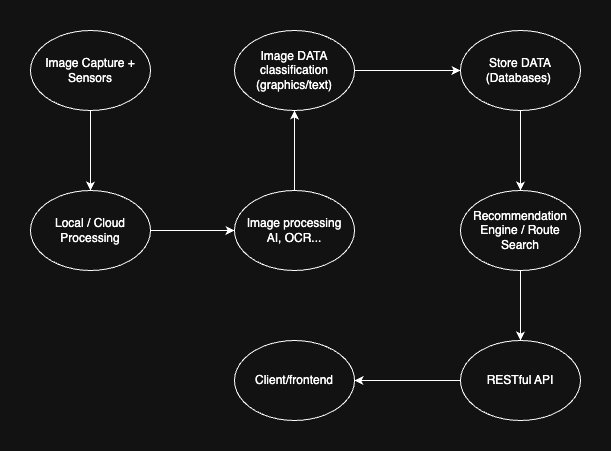

The diagram above was exported from draw.io. Its source (the exported page's mxGraphModel, read from the mxfile embedded in the PNG):
<mxGraphModel dx="1426" dy="800" grid="1" gridSize="10" guides="1" tooltips="1" connect="1" arrows="1" fold="1" page="1" pageScale="1" pageWidth="827" pageHeight="1169" math="0" shadow="0">
  <root>
    <mxCell id="0" />
    <mxCell id="1" parent="0" />
    <mxCell id="2" value="" style="edgeStyle=orthogonalEdgeStyle;rounded=0;orthogonalLoop=1;jettySize=auto;html=1;" edge="1" source="3" target="12" parent="1">
      <mxGeometry relative="1" as="geometry" />
    </mxCell>
    <mxCell id="3" value="Image Capture + Sensors" style="ellipse;whiteSpace=wrap;html=1;" vertex="1" parent="1">
      <mxGeometry x="150" y="130" width="120" height="80" as="geometry" />
    </mxCell>
    <mxCell id="4" value="" style="edgeStyle=orthogonalEdgeStyle;rounded=0;orthogonalLoop=1;jettySize=auto;html=1;" edge="1" source="13" target="8" parent="1">
      <mxGeometry relative="1" as="geometry" />
    </mxCell>
    <mxCell id="5" value="" style="edgeStyle=orthogonalEdgeStyle;rounded=0;orthogonalLoop=1;jettySize=auto;html=1;" edge="1" source="6" target="13" parent="1">
      <mxGeometry relative="1" as="geometry" />
    </mxCell>
    <mxCell id="6" value="Image processing&lt;div&gt;AI, OCR...&lt;/div&gt;" style="ellipse;whiteSpace=wrap;html=1;" vertex="1" parent="1">
      <mxGeometry x="354" y="290" width="120" height="80" as="geometry" />
    </mxCell>
    <mxCell id="7" value="" style="edgeStyle=orthogonalEdgeStyle;rounded=0;orthogonalLoop=1;jettySize=auto;html=1;" edge="1" source="8" target="10" parent="1">
      <mxGeometry relative="1" as="geometry" />
    </mxCell>
    <mxCell id="8" value="Store DATA (Databases)&amp;nbsp;" style="ellipse;whiteSpace=wrap;html=1;" vertex="1" parent="1">
      <mxGeometry x="580" y="130" width="120" height="80" as="geometry" />
    </mxCell>
    <mxCell id="9" value="" style="edgeStyle=orthogonalEdgeStyle;rounded=0;orthogonalLoop=1;jettySize=auto;html=1;" edge="1" source="10" target="15" parent="1">
      <mxGeometry relative="1" as="geometry" />
    </mxCell>
    <mxCell id="10" value="Recommendation Engine / Route Search" style="ellipse;whiteSpace=wrap;html=1;" vertex="1" parent="1">
      <mxGeometry x="580" y="290" width="120" height="80" as="geometry" />
    </mxCell>
    <mxCell id="11" style="edgeStyle=orthogonalEdgeStyle;rounded=0;orthogonalLoop=1;jettySize=auto;html=1;" edge="1" source="12" target="6" parent="1">
      <mxGeometry relative="1" as="geometry" />
    </mxCell>
    <mxCell id="12" value="Local / Cloud Processing" style="ellipse;whiteSpace=wrap;html=1;" vertex="1" parent="1">
      <mxGeometry x="150" y="290" width="120" height="80" as="geometry" />
    </mxCell>
    <mxCell id="13" value="Image DATA classification (graphics/text)" style="ellipse;whiteSpace=wrap;html=1;" vertex="1" parent="1">
      <mxGeometry x="354" y="130" width="120" height="80" as="geometry" />
    </mxCell>
    <mxCell id="14" value="" style="edgeStyle=orthogonalEdgeStyle;rounded=0;orthogonalLoop=1;jettySize=auto;html=1;" edge="1" source="15" target="16" parent="1">
      <mxGeometry relative="1" as="geometry" />
    </mxCell>
    <mxCell id="15" value="RESTful API" style="ellipse;whiteSpace=wrap;html=1;" vertex="1" parent="1">
      <mxGeometry x="580" y="440" width="120" height="80" as="geometry" />
    </mxCell>
    <mxCell id="16" value="Client/frontend" style="ellipse;whiteSpace=wrap;html=1;" vertex="1" parent="1">
      <mxGeometry x="354" y="440" width="120" height="80" as="geometry" />
    </mxCell>
  </root>
</mxGraphModel>